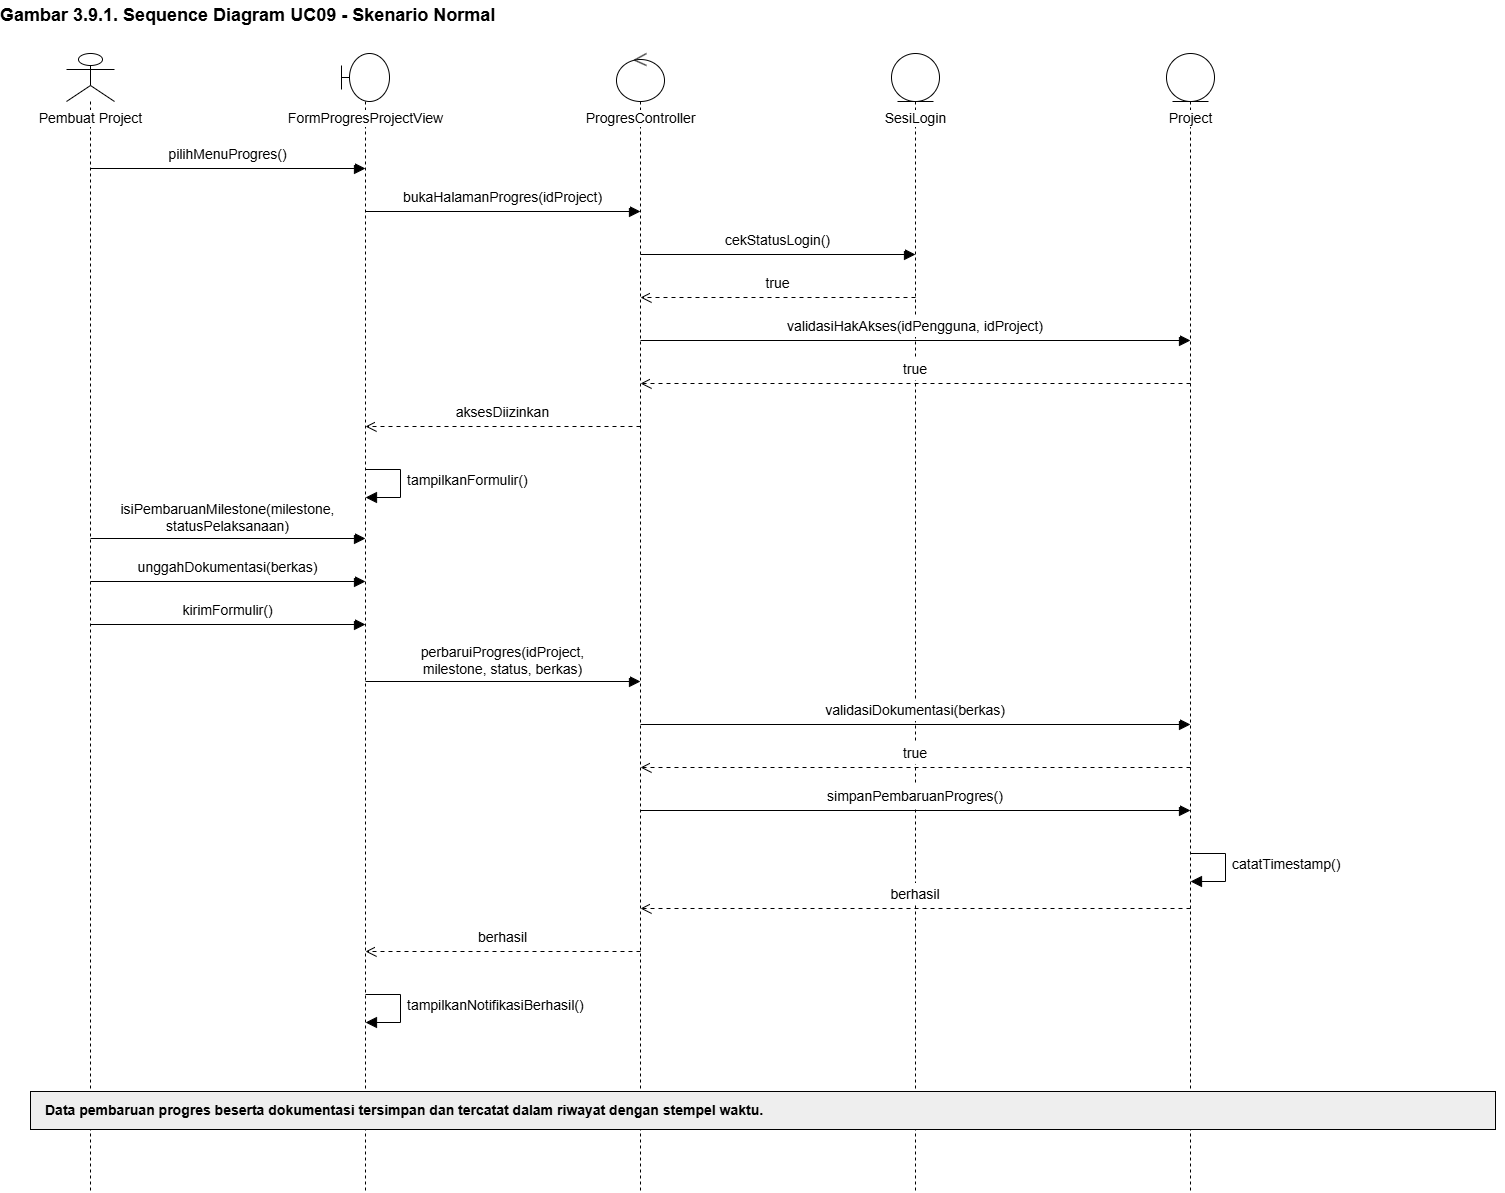

The diagram above was exported from draw.io. Its source (the exported page's mxGraphModel, read from the mxfile embedded in the PNG):
<mxGraphModel dx="2951" dy="1226" grid="1" gridSize="10" guides="1" tooltips="1" connect="1" arrows="1" fold="1" page="0" pageScale="1" pageWidth="1169" pageHeight="827" background="#FFFFFF" math="0" shadow="0">
  <root>
    <mxCell id="0" />
    <mxCell id="1" parent="0" />
    <mxCell id="n2" parent="1" style="text;html=1;strokeColor=none;fillColor=none;align=left;verticalAlign=middle;whiteSpace=wrap;overflow=visible;fontFamily=Arial;fontSize=18;fontStyle=1;spacing=0;" value="Gambar 3.9.1. Sequence Diagram UC09 - Skenario Normal" vertex="1">
      <mxGeometry height="30" width="1505" x="20" y="12" as="geometry" />
    </mxCell>
    <mxCell id="n3" parent="1" style="shape=umlLifeline;participant=umlActor;perimeter=lifelinePerimeter;whiteSpace=nowrap;html=1;container=1;collapsible=0;recursiveResize=0;verticalAlign=top;spacingTop=50;outlineConnect=0;size=48;fontFamily=Arial;fontSize=14;labelBackgroundColor=#FFFFFF;fillColor=#FFFFFF;strokeColor=#000000;" value="Pembuat Project" vertex="1">
      <mxGeometry height="1138" width="48" x="86" y="65" as="geometry" />
    </mxCell>
    <mxCell id="n4" parent="1" style="shape=umlLifeline;participant=umlBoundary;perimeter=lifelinePerimeter;whiteSpace=nowrap;html=1;container=1;collapsible=0;recursiveResize=0;verticalAlign=top;spacingTop=50;outlineConnect=0;size=48;fontFamily=Arial;fontSize=14;labelBackgroundColor=#FFFFFF;fillColor=#FFFFFF;strokeColor=#000000;" value="FormProgresProjectView" vertex="1">
      <mxGeometry height="1138" width="48" x="361" y="65" as="geometry" />
    </mxCell>
    <mxCell id="n5" parent="1" style="shape=umlLifeline;participant=umlControl;perimeter=lifelinePerimeter;whiteSpace=nowrap;html=1;container=1;collapsible=0;recursiveResize=0;verticalAlign=top;spacingTop=50;outlineConnect=0;size=48;fontFamily=Arial;fontSize=14;labelBackgroundColor=#FFFFFF;fillColor=#FFFFFF;strokeColor=#000000;" value="ProgresController" vertex="1">
      <mxGeometry height="1138" width="48" x="636" y="65" as="geometry" />
    </mxCell>
    <mxCell id="n6" parent="1" style="shape=umlLifeline;participant=umlEntity;perimeter=lifelinePerimeter;whiteSpace=nowrap;html=1;container=1;collapsible=0;recursiveResize=0;verticalAlign=top;spacingTop=50;outlineConnect=0;size=48;fontFamily=Arial;fontSize=14;labelBackgroundColor=#FFFFFF;fillColor=#FFFFFF;strokeColor=#000000;" value="SesiLogin" vertex="1">
      <mxGeometry height="1138" width="48" x="911" y="65" as="geometry" />
    </mxCell>
    <mxCell id="n7" parent="1" style="shape=umlLifeline;participant=umlEntity;perimeter=lifelinePerimeter;whiteSpace=nowrap;html=1;container=1;collapsible=0;recursiveResize=0;verticalAlign=top;spacingTop=50;outlineConnect=0;size=48;fontFamily=Arial;fontSize=14;labelBackgroundColor=#FFFFFF;fillColor=#FFFFFF;strokeColor=#000000;" value="Project" vertex="1">
      <mxGeometry height="1138" width="48" x="1186" y="65" as="geometry" />
    </mxCell>
    <mxCell id="n8" edge="1" parent="1" style="html=1;rounded=0;endArrow=block;endFill=1;endSize=9;strokeColor=#000000;" value="">
      <mxGeometry relative="1" as="geometry">
        <mxPoint x="110" y="180" as="sourcePoint" />
        <mxPoint x="385" y="180" as="targetPoint" />
      </mxGeometry>
    </mxCell>
    <mxCell id="n9" parent="1" style="text;html=1;strokeColor=none;fillColor=white;align=center;verticalAlign=middle;whiteSpace=wrap;overflow=visible;fontFamily=Arial;fontSize=14;fontStyle=0;spacing=0;" value="pilihMenuProgres()" vertex="1">
      <mxGeometry height="22" width="255" x="120" y="155" as="geometry" />
    </mxCell>
    <mxCell id="n10" edge="1" parent="1" style="html=1;rounded=0;endArrow=block;endFill=1;endSize=9;strokeColor=#000000;" value="">
      <mxGeometry relative="1" as="geometry">
        <mxPoint x="385" y="223" as="sourcePoint" />
        <mxPoint x="660" y="223" as="targetPoint" />
      </mxGeometry>
    </mxCell>
    <mxCell id="n11" parent="1" style="text;html=1;strokeColor=none;fillColor=white;align=center;verticalAlign=middle;whiteSpace=wrap;overflow=visible;fontFamily=Arial;fontSize=14;fontStyle=0;spacing=0;" value="bukaHalamanProgres(idProject)" vertex="1">
      <mxGeometry height="22" width="255" x="395" y="198" as="geometry" />
    </mxCell>
    <mxCell id="n12" edge="1" parent="1" style="html=1;rounded=0;endArrow=block;endFill=1;endSize=9;strokeColor=#000000;" value="">
      <mxGeometry relative="1" as="geometry">
        <mxPoint x="660" y="266" as="sourcePoint" />
        <mxPoint x="935" y="266" as="targetPoint" />
      </mxGeometry>
    </mxCell>
    <mxCell id="n13" parent="1" style="text;html=1;strokeColor=none;fillColor=white;align=center;verticalAlign=middle;whiteSpace=wrap;overflow=visible;fontFamily=Arial;fontSize=14;fontStyle=0;spacing=0;" value="cekStatusLogin()" vertex="1">
      <mxGeometry height="22" width="255" x="670" y="241" as="geometry" />
    </mxCell>
    <mxCell id="n14" edge="1" parent="1" style="html=1;rounded=0;endArrow=open;endFill=0;endSize=9;strokeColor=#000000;dashed=1;dashPattern=4 4;" value="">
      <mxGeometry relative="1" as="geometry">
        <mxPoint x="935" y="309" as="sourcePoint" />
        <mxPoint x="660" y="309" as="targetPoint" />
      </mxGeometry>
    </mxCell>
    <mxCell id="n15" parent="1" style="text;html=1;strokeColor=none;fillColor=white;align=center;verticalAlign=middle;whiteSpace=wrap;overflow=visible;fontFamily=Arial;fontSize=14;fontStyle=0;spacing=0;" value="true" vertex="1">
      <mxGeometry height="22" width="255" x="670" y="284" as="geometry" />
    </mxCell>
    <mxCell id="n16" edge="1" parent="1" style="html=1;rounded=0;endArrow=block;endFill=1;endSize=9;strokeColor=#000000;" value="">
      <mxGeometry relative="1" as="geometry">
        <mxPoint x="660" y="352" as="sourcePoint" />
        <mxPoint x="1210" y="352" as="targetPoint" />
      </mxGeometry>
    </mxCell>
    <mxCell id="n17" parent="1" style="text;html=1;strokeColor=none;fillColor=white;align=center;verticalAlign=middle;whiteSpace=wrap;overflow=visible;fontFamily=Arial;fontSize=14;fontStyle=0;spacing=0;" value="validasiHakAkses(idPengguna, idProject)" vertex="1">
      <mxGeometry height="22" width="530" x="670" y="327" as="geometry" />
    </mxCell>
    <mxCell id="n18" edge="1" parent="1" style="html=1;rounded=0;endArrow=open;endFill=0;endSize=9;strokeColor=#000000;dashed=1;dashPattern=4 4;" value="">
      <mxGeometry relative="1" as="geometry">
        <mxPoint x="1210" y="395" as="sourcePoint" />
        <mxPoint x="660" y="395" as="targetPoint" />
      </mxGeometry>
    </mxCell>
    <mxCell id="n19" parent="1" style="text;html=1;strokeColor=none;fillColor=white;align=center;verticalAlign=middle;whiteSpace=wrap;overflow=visible;fontFamily=Arial;fontSize=14;fontStyle=0;spacing=0;" value="true" vertex="1">
      <mxGeometry height="22" width="530" x="670" y="370" as="geometry" />
    </mxCell>
    <mxCell id="n20" edge="1" parent="1" style="html=1;rounded=0;endArrow=open;endFill=0;endSize=9;strokeColor=#000000;dashed=1;dashPattern=4 4;" value="">
      <mxGeometry relative="1" as="geometry">
        <mxPoint x="660" y="438" as="sourcePoint" />
        <mxPoint x="385" y="438" as="targetPoint" />
      </mxGeometry>
    </mxCell>
    <mxCell id="n21" parent="1" style="text;html=1;strokeColor=none;fillColor=white;align=center;verticalAlign=middle;whiteSpace=wrap;overflow=visible;fontFamily=Arial;fontSize=14;fontStyle=0;spacing=0;" value="aksesDiizinkan" vertex="1">
      <mxGeometry height="22" width="255" x="395" y="413" as="geometry" />
    </mxCell>
    <mxCell id="n22" edge="1" parent="1" style="html=1;rounded=0;endArrow=block;endFill=1;endSize=9;strokeColor=#000000;" value="">
      <mxGeometry relative="1" as="geometry">
        <Array as="points">
          <mxPoint x="420" y="481" />
          <mxPoint x="420" y="509" />
        </Array>
        <mxPoint x="385" y="481" as="sourcePoint" />
        <mxPoint x="385" y="509" as="targetPoint" />
      </mxGeometry>
    </mxCell>
    <mxCell id="n23" parent="1" style="text;html=1;strokeColor=none;fillColor=none;align=left;verticalAlign=middle;whiteSpace=wrap;overflow=visible;fontFamily=Arial;fontSize=14;fontStyle=0;spacing=0;" value="tampilkanFormulir()" vertex="1">
      <mxGeometry height="32" width="230" x="427" y="476" as="geometry" />
    </mxCell>
    <mxCell id="n24" edge="1" parent="1" style="html=1;rounded=0;endArrow=block;endFill=1;endSize=9;strokeColor=#000000;" value="">
      <mxGeometry relative="1" as="geometry">
        <mxPoint x="110" y="550" as="sourcePoint" />
        <mxPoint x="385" y="550" as="targetPoint" />
      </mxGeometry>
    </mxCell>
    <mxCell id="n25" parent="1" style="text;html=1;strokeColor=none;fillColor=white;align=center;verticalAlign=middle;whiteSpace=wrap;overflow=visible;fontFamily=Arial;fontSize=14;fontStyle=0;spacing=0;" value="isiPembaruanMilestone(milestone,&lt;br&gt;statusPelaksanaan)" vertex="1">
      <mxGeometry height="36" width="255" x="120" y="511" as="geometry" />
    </mxCell>
    <mxCell id="n26" edge="1" parent="1" style="html=1;rounded=0;endArrow=block;endFill=1;endSize=9;strokeColor=#000000;" value="">
      <mxGeometry relative="1" as="geometry">
        <mxPoint x="110" y="593" as="sourcePoint" />
        <mxPoint x="385" y="593" as="targetPoint" />
      </mxGeometry>
    </mxCell>
    <mxCell id="n27" parent="1" style="text;html=1;strokeColor=none;fillColor=white;align=center;verticalAlign=middle;whiteSpace=wrap;overflow=visible;fontFamily=Arial;fontSize=14;fontStyle=0;spacing=0;" value="unggahDokumentasi(berkas)" vertex="1">
      <mxGeometry height="22" width="255" x="120" y="568" as="geometry" />
    </mxCell>
    <mxCell id="n28" edge="1" parent="1" style="html=1;rounded=0;endArrow=block;endFill=1;endSize=9;strokeColor=#000000;" value="">
      <mxGeometry relative="1" as="geometry">
        <mxPoint x="110" y="636" as="sourcePoint" />
        <mxPoint x="385" y="636" as="targetPoint" />
      </mxGeometry>
    </mxCell>
    <mxCell id="n29" parent="1" style="text;html=1;strokeColor=none;fillColor=white;align=center;verticalAlign=middle;whiteSpace=wrap;overflow=visible;fontFamily=Arial;fontSize=14;fontStyle=0;spacing=0;" value="kirimFormulir()" vertex="1">
      <mxGeometry height="22" width="255" x="120" y="611" as="geometry" />
    </mxCell>
    <mxCell id="n30" edge="1" parent="1" style="html=1;rounded=0;endArrow=block;endFill=1;endSize=9;strokeColor=#000000;" value="">
      <mxGeometry relative="1" as="geometry">
        <mxPoint x="385" y="693" as="sourcePoint" />
        <mxPoint x="660" y="693" as="targetPoint" />
      </mxGeometry>
    </mxCell>
    <mxCell id="n31" parent="1" style="text;html=1;strokeColor=none;fillColor=white;align=center;verticalAlign=middle;whiteSpace=wrap;overflow=visible;fontFamily=Arial;fontSize=14;fontStyle=0;spacing=0;" value="perbaruiProgres(idProject,&lt;br&gt;milestone, status, berkas)" vertex="1">
      <mxGeometry height="36" width="255" x="395" y="654" as="geometry" />
    </mxCell>
    <mxCell id="n32" edge="1" parent="1" style="html=1;rounded=0;endArrow=block;endFill=1;endSize=9;strokeColor=#000000;" value="">
      <mxGeometry relative="1" as="geometry">
        <mxPoint x="660" y="736" as="sourcePoint" />
        <mxPoint x="1210" y="736" as="targetPoint" />
      </mxGeometry>
    </mxCell>
    <mxCell id="n33" parent="1" style="text;html=1;strokeColor=none;fillColor=white;align=center;verticalAlign=middle;whiteSpace=wrap;overflow=visible;fontFamily=Arial;fontSize=14;fontStyle=0;spacing=0;" value="validasiDokumentasi(berkas)" vertex="1">
      <mxGeometry height="22" width="530" x="670" y="711" as="geometry" />
    </mxCell>
    <mxCell id="n34" edge="1" parent="1" style="html=1;rounded=0;endArrow=open;endFill=0;endSize=9;strokeColor=#000000;dashed=1;dashPattern=4 4;" value="">
      <mxGeometry relative="1" as="geometry">
        <mxPoint x="1210" y="779" as="sourcePoint" />
        <mxPoint x="660" y="779" as="targetPoint" />
      </mxGeometry>
    </mxCell>
    <mxCell id="n35" parent="1" style="text;html=1;strokeColor=none;fillColor=white;align=center;verticalAlign=middle;whiteSpace=wrap;overflow=visible;fontFamily=Arial;fontSize=14;fontStyle=0;spacing=0;" value="true" vertex="1">
      <mxGeometry height="22" width="530" x="670" y="754" as="geometry" />
    </mxCell>
    <mxCell id="n36" edge="1" parent="1" style="html=1;rounded=0;endArrow=block;endFill=1;endSize=9;strokeColor=#000000;" value="">
      <mxGeometry relative="1" as="geometry">
        <mxPoint x="660" y="822" as="sourcePoint" />
        <mxPoint x="1210" y="822" as="targetPoint" />
      </mxGeometry>
    </mxCell>
    <mxCell id="n37" parent="1" style="text;html=1;strokeColor=none;fillColor=white;align=center;verticalAlign=middle;whiteSpace=wrap;overflow=visible;fontFamily=Arial;fontSize=14;fontStyle=0;spacing=0;" value="simpanPembaruanProgres()" vertex="1">
      <mxGeometry height="22" width="530" x="670" y="797" as="geometry" />
    </mxCell>
    <mxCell id="n38" edge="1" parent="1" style="html=1;rounded=0;endArrow=block;endFill=1;endSize=9;strokeColor=#000000;" value="">
      <mxGeometry relative="1" as="geometry">
        <Array as="points">
          <mxPoint x="1245" y="865" />
          <mxPoint x="1245" y="893" />
        </Array>
        <mxPoint x="1210" y="865" as="sourcePoint" />
        <mxPoint x="1210" y="893" as="targetPoint" />
      </mxGeometry>
    </mxCell>
    <mxCell id="n39" parent="1" style="text;html=1;strokeColor=none;fillColor=none;align=left;verticalAlign=middle;whiteSpace=wrap;overflow=visible;fontFamily=Arial;fontSize=14;fontStyle=0;spacing=0;" value="catatTimestamp()" vertex="1">
      <mxGeometry height="32" width="230" x="1252" y="860" as="geometry" />
    </mxCell>
    <mxCell id="n40" edge="1" parent="1" style="html=1;rounded=0;endArrow=open;endFill=0;endSize=9;strokeColor=#000000;dashed=1;dashPattern=4 4;" value="">
      <mxGeometry relative="1" as="geometry">
        <mxPoint x="1210" y="920" as="sourcePoint" />
        <mxPoint x="660" y="920" as="targetPoint" />
      </mxGeometry>
    </mxCell>
    <mxCell id="n41" parent="1" style="text;html=1;strokeColor=none;fillColor=white;align=center;verticalAlign=middle;whiteSpace=wrap;overflow=visible;fontFamily=Arial;fontSize=14;fontStyle=0;spacing=0;" value="berhasil" vertex="1">
      <mxGeometry height="22" width="530" x="670" y="895" as="geometry" />
    </mxCell>
    <mxCell id="n42" edge="1" parent="1" style="html=1;rounded=0;endArrow=open;endFill=0;endSize=9;strokeColor=#000000;dashed=1;dashPattern=4 4;" value="">
      <mxGeometry relative="1" as="geometry">
        <mxPoint x="660" y="963" as="sourcePoint" />
        <mxPoint x="385" y="963" as="targetPoint" />
      </mxGeometry>
    </mxCell>
    <mxCell id="n43" parent="1" style="text;html=1;strokeColor=none;fillColor=white;align=center;verticalAlign=middle;whiteSpace=wrap;overflow=visible;fontFamily=Arial;fontSize=14;fontStyle=0;spacing=0;" value="berhasil" vertex="1">
      <mxGeometry height="22" width="255" x="395" y="938" as="geometry" />
    </mxCell>
    <mxCell id="n44" edge="1" parent="1" style="html=1;rounded=0;endArrow=block;endFill=1;endSize=9;strokeColor=#000000;" value="">
      <mxGeometry relative="1" as="geometry">
        <Array as="points">
          <mxPoint x="420" y="1006" />
          <mxPoint x="420" y="1034" />
        </Array>
        <mxPoint x="385" y="1006" as="sourcePoint" />
        <mxPoint x="385" y="1034" as="targetPoint" />
      </mxGeometry>
    </mxCell>
    <mxCell id="n45" parent="1" style="text;html=1;strokeColor=none;fillColor=none;align=left;verticalAlign=middle;whiteSpace=wrap;overflow=visible;fontFamily=Arial;fontSize=14;fontStyle=0;spacing=0;" value="tampilkanNotifikasiBerhasil()" vertex="1">
      <mxGeometry height="32" width="230" x="427" y="1001" as="geometry" />
    </mxCell>
    <mxCell id="n46" parent="1" style="rounded=0;whiteSpace=wrap;html=1;fillColor=#EEEEEE;strokeColor=#000000;" value="" vertex="1">
      <mxGeometry height="38" width="1465" x="50" y="1103" as="geometry" />
    </mxCell>
    <mxCell id="n47" parent="1" style="text;html=1;strokeColor=none;fillColor=none;align=left;verticalAlign=middle;whiteSpace=wrap;overflow=visible;fontFamily=Arial;fontSize=14;fontStyle=1;spacing=0;" value="Data pembaruan progres beserta dokumentasi tersimpan dan tercatat dalam riwayat dengan stempel waktu." vertex="1">
      <mxGeometry height="30" width="1435" x="65" y="1107" as="geometry" />
    </mxCell>
  </root>
</mxGraphModel>